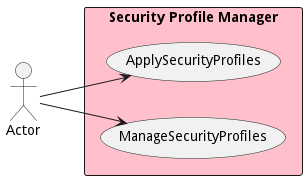

The diagram above was rendered by PlantUML. Its source (embedded in the PNG):
@startuml

left to right direction
Actor "Actor" as Actor
Actor "Actor" as Actor


rectangle "Security Profile Manager" #pink {
usecase "ApplySecurityProfiles" as ApplySecurityProfiles
    Actor --> ApplySecurityProfiles
    usecase "ManageSecurityProfiles" as ManageSecurityProfiles
    Actor --> ManageSecurityProfiles
    }


@enduml